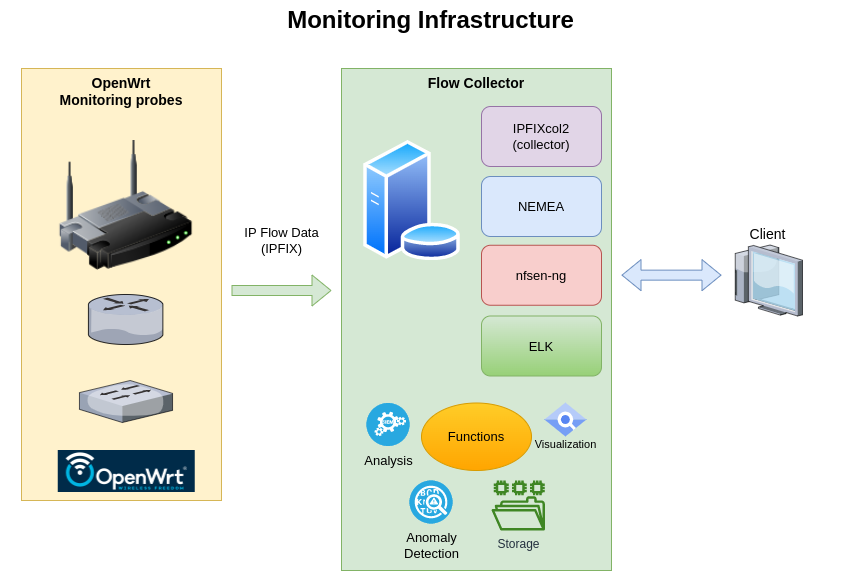

The diagram above was exported from draw.io. Its source (the exported page's mxGraphModel, read from the mxfile embedded in the PNG):
<mxGraphModel dx="1293" dy="794" grid="1" gridSize="10" guides="1" tooltips="1" connect="1" arrows="1" fold="1" page="1" pageScale="1.5" pageWidth="1169" pageHeight="826" background="none" math="0" shadow="0">
  <root>
    <mxCell id="0" style=";html=1;" />
    <mxCell id="1" style=";html=1;" parent="0" />
    <mxCell id="6a7d8f32e03d9370-59" value="&lt;b&gt;Flow Collector&lt;/b&gt;" style="whiteSpace=wrap;html=1;fillColor=#d5e8d4;fontSize=14;strokeColor=#82b366;verticalAlign=top;" parent="1" vertex="1">
      <mxGeometry x="520" y="98" width="270" height="502" as="geometry" />
    </mxCell>
    <mxCell id="6a7d8f32e03d9370-57" value="&lt;b&gt;OpenWrt&lt;br&gt;Monitoring probes&lt;/b&gt;" style="whiteSpace=wrap;html=1;fillColor=#fff2cc;fontSize=14;strokeColor=#d6b656;verticalAlign=top;" parent="1" vertex="1">
      <mxGeometry x="200" y="98" width="200" height="432" as="geometry" />
    </mxCell>
    <mxCell id="6a7d8f32e03d9370-29" value="Client" style="verticalLabelPosition=top;aspect=fixed;html=1;verticalAlign=bottom;strokeColor=none;shape=mxgraph.citrix.thin_client;fillColor=#66B2FF;gradientColor=#0066CC;fontSize=14;labelPosition=center;align=center;" parent="1" vertex="1">
      <mxGeometry x="910" y="274.5" width="71" height="71" as="geometry" />
    </mxCell>
    <mxCell id="6a7d8f32e03d9370-62" value="Monitoring Infrastructure" style="text;strokeColor=none;fillColor=none;html=1;fontSize=24;fontStyle=1;verticalAlign=middle;align=center;" parent="1" vertex="1">
      <mxGeometry x="179" y="30" width="861" height="40" as="geometry" />
    </mxCell>
    <mxCell id="A2f_RghxV3lN0APGxKJ8-1" value="" style="verticalLabelPosition=bottom;aspect=fixed;html=1;verticalAlign=top;strokeColor=none;shape=mxgraph.citrix.switch;fillColor=#66B2FF;gradientColor=#0066CC;fontSize=14;" vertex="1" parent="1">
      <mxGeometry x="257.94" y="410" width="93.11" height="42" as="geometry" />
    </mxCell>
    <mxCell id="A2f_RghxV3lN0APGxKJ8-2" value="" style="verticalLabelPosition=bottom;sketch=0;aspect=fixed;html=1;verticalAlign=top;strokeColor=none;align=center;outlineConnect=0;shape=mxgraph.citrix.router;" vertex="1" parent="1">
      <mxGeometry x="266.83" y="324" width="75.34" height="50" as="geometry" />
    </mxCell>
    <mxCell id="A2f_RghxV3lN0APGxKJ8-7" value="" style="image;html=1;image=img/lib/clip_art/networking/Wireless_Router_128x128.png" vertex="1" parent="1">
      <mxGeometry x="236.75" y="170" width="135.5" height="130" as="geometry" />
    </mxCell>
    <mxCell id="A2f_RghxV3lN0APGxKJ8-9" value="" style="aspect=fixed;perimeter=ellipsePerimeter;html=1;align=center;shadow=0;dashed=0;spacingTop=3;image;image=img/lib/active_directory/database_server.svg;" vertex="1" parent="1">
      <mxGeometry x="541.3499999999999" y="170" width="98.4" height="120" as="geometry" />
    </mxCell>
    <mxCell id="A2f_RghxV3lN0APGxKJ8-15" value="IP Flow Data&lt;br&gt;(IPFIX)" style="text;html=1;resizable=0;autosize=1;align=center;verticalAlign=middle;points=[];fillColor=none;strokeColor=none;rounded=0;fontSize=13;" vertex="1" parent="1">
      <mxGeometry x="410" y="250" width="100" height="40" as="geometry" />
    </mxCell>
    <mxCell id="A2f_RghxV3lN0APGxKJ8-17" value="Analysis" style="fillColor=#28A8E0;verticalLabelPosition=bottom;sketch=0;html=1;strokeColor=#ffffff;verticalAlign=top;align=center;points=[[0.145,0.145,0],[0.5,0,0],[0.855,0.145,0],[1,0.5,0],[0.855,0.855,0],[0.5,1,0],[0.145,0.855,0],[0,0.5,0]];pointerEvents=1;shape=mxgraph.cisco_safe.compositeIcon;bgIcon=ellipse;resIcon=mxgraph.cisco_safe.capability.analysis_correlation;fontSize=13;" vertex="1" parent="1">
      <mxGeometry x="545" y="432.5" width="43" height="43" as="geometry" />
    </mxCell>
    <mxCell id="A2f_RghxV3lN0APGxKJ8-18" value="Anomaly&lt;br&gt;Detection" style="fillColor=#28A8E0;verticalLabelPosition=bottom;sketch=0;html=1;strokeColor=#ffffff;verticalAlign=top;align=center;points=[[0.145,0.145,0],[0.5,0,0],[0.855,0.145,0],[1,0.5,0],[0.855,0.855,0],[0.5,1,0],[0.145,0.855,0],[0,0.5,0]];pointerEvents=1;shape=mxgraph.cisco_safe.compositeIcon;bgIcon=ellipse;resIcon=mxgraph.cisco_safe.capability.anomaly_detection;fontSize=13;" vertex="1" parent="1">
      <mxGeometry x="588" y="510" width="43" height="43" as="geometry" />
    </mxCell>
    <mxCell id="A2f_RghxV3lN0APGxKJ8-19" value="Storage" style="sketch=0;outlineConnect=0;fontColor=#232F3E;gradientColor=none;fillColor=#3F8624;strokeColor=none;dashed=0;verticalLabelPosition=bottom;verticalAlign=top;align=center;html=1;fontSize=12;fontStyle=0;aspect=fixed;pointerEvents=1;shape=mxgraph.aws4.file_system;" vertex="1" parent="1">
      <mxGeometry x="670" y="510" width="53.42" height="50" as="geometry" />
    </mxCell>
    <mxCell id="A2f_RghxV3lN0APGxKJ8-20" value="IPFIXcol2&lt;br&gt;(collector)" style="rounded=1;whiteSpace=wrap;html=1;fontSize=13;fillColor=#e1d5e7;strokeColor=#9673a6;" vertex="1" parent="1">
      <mxGeometry x="660" y="136" width="120" height="60" as="geometry" />
    </mxCell>
    <mxCell id="A2f_RghxV3lN0APGxKJ8-21" value="NEMEA" style="rounded=1;whiteSpace=wrap;html=1;fontSize=13;fillColor=#dae8fc;strokeColor=#6c8ebf;" vertex="1" parent="1">
      <mxGeometry x="660" y="206" width="120" height="60" as="geometry" />
    </mxCell>
    <mxCell id="A2f_RghxV3lN0APGxKJ8-22" value="nfsen-ng" style="rounded=1;whiteSpace=wrap;html=1;fontSize=13;fillColor=#f8cecc;strokeColor=#b85450;" vertex="1" parent="1">
      <mxGeometry x="660" y="274.75" width="120" height="60" as="geometry" />
    </mxCell>
    <mxCell id="A2f_RghxV3lN0APGxKJ8-23" value="ELK" style="rounded=1;whiteSpace=wrap;html=1;fontSize=13;fillColor=#d5e8d4;strokeColor=#82b366;gradientColor=#97d077;" vertex="1" parent="1">
      <mxGeometry x="660" y="345.5" width="120" height="60" as="geometry" />
    </mxCell>
    <mxCell id="A2f_RghxV3lN0APGxKJ8-24" value="" style="shape=flexArrow;endArrow=classic;html=1;rounded=0;fontSize=13;fillColor=#d5e8d4;strokeColor=#82b366;" edge="1" parent="1">
      <mxGeometry width="50" height="50" relative="1" as="geometry">
        <mxPoint x="410" y="320" as="sourcePoint" />
        <mxPoint x="510" y="320" as="targetPoint" />
      </mxGeometry>
    </mxCell>
    <mxCell id="A2f_RghxV3lN0APGxKJ8-27" value="" style="shape=flexArrow;endArrow=classic;startArrow=classic;html=1;rounded=0;fontSize=13;fillColor=#dae8fc;strokeColor=#6c8ebf;" edge="1" parent="1">
      <mxGeometry width="100" height="100" relative="1" as="geometry">
        <mxPoint x="800" y="304.64" as="sourcePoint" />
        <mxPoint x="900" y="304.64" as="targetPoint" />
      </mxGeometry>
    </mxCell>
    <mxCell id="A2f_RghxV3lN0APGxKJ8-28" value="Functions" style="ellipse;whiteSpace=wrap;html=1;labelBackgroundColor=none;fontSize=13;fillColor=#ffcd28;strokeColor=#d79b00;gradientColor=#ffa500;" vertex="1" parent="1">
      <mxGeometry x="600" y="432.5" width="110" height="67.5" as="geometry" />
    </mxCell>
    <mxCell id="A2f_RghxV3lN0APGxKJ8-29" value="&lt;font color=&quot;#000000&quot;&gt;Visualization&lt;/font&gt;" style="sketch=0;html=1;verticalAlign=top;labelPosition=center;verticalLabelPosition=bottom;align=center;spacingTop=-6;fontSize=11;fontStyle=0;fontColor=#999999;shape=image;aspect=fixed;imageAspect=0;image=data:image/svg+xml,(base64 omitted: 2836 chars);labelBackgroundColor=#D5E8D4;" vertex="1" parent="1">
      <mxGeometry x="723.42" y="432.5" width="42" height="34" as="geometry" />
    </mxCell>
    <mxCell id="A2f_RghxV3lN0APGxKJ8-30" value="" style="shape=image;verticalLabelPosition=bottom;labelBackgroundColor=default;verticalAlign=top;aspect=fixed;imageAspect=0;image=https://openwrt.org/_media/logo.png;" vertex="1" parent="1">
      <mxGeometry x="236.75" y="480" width="137" height="42" as="geometry" />
    </mxCell>
  </root>
</mxGraphModel>